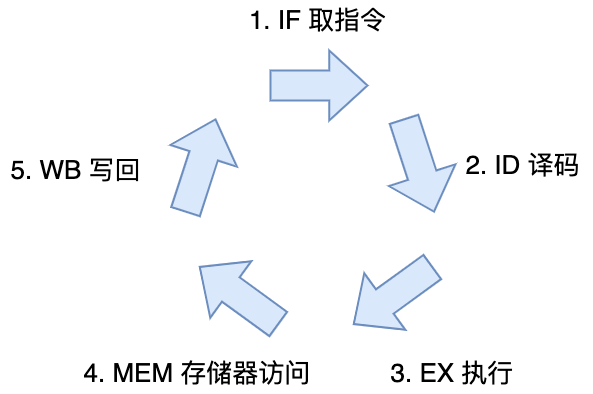

The diagram above was exported from draw.io. Its source (the exported page's mxGraphModel, read from the mxfile embedded in the PNG):
<mxGraphModel dx="2117" dy="926" grid="1" gridSize="10" guides="1" tooltips="1" connect="1" arrows="1" fold="1" page="0" pageScale="1" pageWidth="827" pageHeight="1169" background="#ffffff" math="0" shadow="0">
  <root>
    <mxCell id="0" />
    <mxCell id="1" parent="0" />
    <mxCell id="daSRqivF3NhX9rG5QizD-25" value="" style="shape=mxgraph.arrows.arrow_right;html=1;verticalLabelPosition=bottom;verticalAlign=top;strokeWidth=2;strokeColor=#6c8ebf;fillColor=#dae8fc;" vertex="1" parent="1">
      <mxGeometry x="200" y="440" width="97" height="70" as="geometry" />
    </mxCell>
    <mxCell id="daSRqivF3NhX9rG5QizD-26" value="" style="shape=mxgraph.arrows.arrow_right;html=1;verticalLabelPosition=bottom;verticalAlign=top;strokeWidth=2;strokeColor=#6c8ebf;rotation=72;fillColor=#dae8fc;" vertex="1" parent="1">
      <mxGeometry x="300" y="520" width="97" height="70" as="geometry" />
    </mxCell>
    <mxCell id="daSRqivF3NhX9rG5QizD-27" value="" style="shape=mxgraph.arrows.arrow_right;html=1;verticalLabelPosition=bottom;verticalAlign=top;strokeWidth=2;strokeColor=#6c8ebf;rotation=144;fillColor=#dae8fc;" vertex="1" parent="1">
      <mxGeometry x="274" y="650" width="97" height="70" as="geometry" />
    </mxCell>
    <mxCell id="daSRqivF3NhX9rG5QizD-28" value="" style="shape=mxgraph.arrows.arrow_right;html=1;verticalLabelPosition=bottom;verticalAlign=top;strokeWidth=2;strokeColor=#6c8ebf;rotation=216;fillColor=#dae8fc;" vertex="1" parent="1">
      <mxGeometry x="120" y="650" width="97" height="70" as="geometry" />
    </mxCell>
    <mxCell id="daSRqivF3NhX9rG5QizD-29" value="" style="shape=mxgraph.arrows.arrow_right;html=1;verticalLabelPosition=bottom;verticalAlign=top;strokeWidth=2;strokeColor=#6c8ebf;rotation=288;fillColor=#dae8fc;" vertex="1" parent="1">
      <mxGeometry x="81.5" y="520" width="97" height="70" as="geometry" />
    </mxCell>
    <mxCell id="daSRqivF3NhX9rG5QizD-31" value="&lt;font style=&quot;font-size: 26px;&quot;&gt;1. IF 取指令&lt;/font&gt;" style="text;html=1;align=center;verticalAlign=middle;resizable=0;points=[];autosize=1;strokeColor=none;fillColor=none;" vertex="1" parent="1">
      <mxGeometry x="167" y="390" width="160" height="40" as="geometry" />
    </mxCell>
    <mxCell id="daSRqivF3NhX9rG5QizD-32" value="&lt;font style=&quot;font-size: 26px;&quot;&gt;2. ID 译码&lt;br&gt;&lt;/font&gt;" style="text;html=1;align=center;verticalAlign=middle;resizable=0;points=[];autosize=1;strokeColor=none;fillColor=none;" vertex="1" parent="1">
      <mxGeometry x="382" y="535" width="140" height="40" as="geometry" />
    </mxCell>
    <mxCell id="daSRqivF3NhX9rG5QizD-33" value="&lt;font style=&quot;font-size: 26px;&quot;&gt;3. EX 执行&amp;nbsp;&lt;/font&gt;" style="text;html=1;align=center;verticalAlign=middle;resizable=0;points=[];autosize=1;strokeColor=none;fillColor=none;" vertex="1" parent="1">
      <mxGeometry x="310" y="743" width="150" height="40" as="geometry" />
    </mxCell>
    <mxCell id="daSRqivF3NhX9rG5QizD-34" value="&lt;span style=&quot;font-size: 26px;&quot;&gt;5. WB 写回&lt;br&gt;&lt;/span&gt;" style="text;html=1;align=center;verticalAlign=middle;resizable=0;points=[];autosize=1;strokeColor=none;fillColor=none;" vertex="1" parent="1">
      <mxGeometry x="-70" y="540" width="150" height="40" as="geometry" />
    </mxCell>
    <mxCell id="daSRqivF3NhX9rG5QizD-35" value="&lt;font style=&quot;font-size: 26px;&quot;&gt;4. MEM 存储器访问&amp;nbsp;&lt;/font&gt;" style="text;html=1;align=center;verticalAlign=middle;resizable=0;points=[];autosize=1;strokeColor=none;fillColor=none;" vertex="1" parent="1">
      <mxGeometry y="743" width="260" height="40" as="geometry" />
    </mxCell>
  </root>
</mxGraphModel>